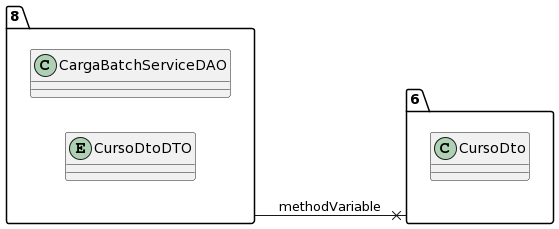

The diagram above was rendered by PlantUML. Its source (embedded in the PNG):
@startuml
allow_mixing
left to right direction
package "8"{
class CargaBatchServiceDAO
entity CursoDtoDTO

}
package "6"{
class CursoDto

}
"8" --x "6":methodVariable
@enduml